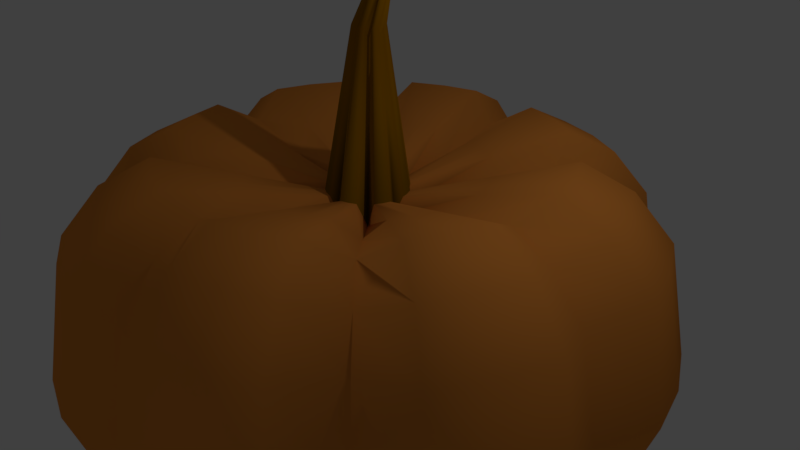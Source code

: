 # Source: pumpkin.blend  (saved by Blender 2.79.0; exported with 4.5.12 LTS)
import bpy
from mathutils import Matrix  # noqa: F401  (used for matrix-valued properties, if any)

bpy.ops.wm.read_factory_settings(use_empty=True)
scene = bpy.context.scene
scene.name = 'Scene'

# ---- collections
col_collection_1 = bpy.data.collections.new('Collection 1'); scene.collection.children.link(col_collection_1)

# ---- materials (node trees are filled in below, after node groups)
mat_orange = bpy.data.materials.new('Orange')
mat_orange.alpha_threshold = 0.0
mat_orange.use_transparent_shadow = False
mat_orange.diffuse_color = (0.8, 0.2735, 0.04544, 1.0)
mat_orange.roughness = 0.5
mat_tige = bpy.data.materials.new('Tige')
mat_tige.alpha_threshold = 0.0
mat_tige.use_transparent_shadow = False
mat_tige.diffuse_color = (0.3363, 0.1431, 0.0, 1.0)
mat_tige.roughness = 0.5

# ---- material node trees

# ---- world
world_world = bpy.data.worlds.new('World'); scene.world = world_world
world_world.color = (0.05088, 0.05088, 0.05088)
world_world.use_sun_shadow = False
world_world.sun_shadow_jitter_overblur = 0.0
world_world.cycles.sampling_method = 'MANUAL'

# ---- cameras
cam_camera = bpy.data.cameras.new('Camera')
cam_camera.clip_end = 100.0
cam_camera.lens = 35.0
cam_camera.sensor_width = 32.0
cam_camera.sensor_height = 18.0
cam_camera.ortho_scale = 7.314
cam_camera.dof.focus_distance = 0.0
cam_camera.dof.aperture_fstop = 128.0

# ---- lights
light_lamp = bpy.data.lights.new('Lamp', 'POINT')
light_lamp.transmission_factor = 0.0
light_lamp.cutoff_distance = 30.0
light_lamp.energy = 100.0
light_lamp.shadow_buffer_clip_start = 1.001
light_lamp.shadow_soft_size = 0.1
light_lamp.shadow_maximum_resolution = 0.006
light_lamp.use_absolute_resolution = True

# ---- meshes
me_sphere = bpy.data.meshes.new('Sphere')
me_sphere.from_pydata([(-0.007701, 0.008812, -0.7135), (0.03036, 0.1904, 0.6321), (0.1749, 0.9171, 0.8377), (0.2203, 1.145, 0.7218), (0.2569, 1.329, 0.4977), (0.2779, 1.435, -0.05791), (0.2409, 1.249, -0.6135), (0.2045, 1.066, -0.765), (0.1496, 0.79, -0.8894), (0.1096, 0.5887, -0.9818), (0.03036, 0.1904, -1.017), (0.06696, 0.1793, 0.6321), (0.3505, 0.8639, 0.8377), (0.4395, 1.079, 0.7218), (0.5112, 1.252, 0.4977), (0.5525, 1.351, -0.05791), (0.48, 1.176, -0.6135), (0.4085, 1.004, -0.765), (0.3009, 0.7441, -0.8894), (0.2224, 0.5545, -0.9818), (0.06696, 0.1793, -1.017), (0.1007, 0.1613, 0.6321), (0.5123, 0.7774, 0.8377), (0.6415, 0.9707, 0.7218), (0.7457, 1.127, 0.4977), (0.8055, 1.216, -0.05791), (0.7003, 1.059, -0.6135), (0.5965, 0.9034, -0.765), (0.4403, 0.6696, -0.8894), (0.3263, 0.499, -0.9818), (0.1007, 0.1613, -1.017), (0.1164, 0.1232, 0.5516), (0.5879, 0.5947, 0.7366), (0.7359, 0.7427, 0.6324), (0.8552, 0.862, 0.4306), (0.9237, 0.9305, -0.06932), (0.8032, 0.8099, -0.5693), (0.6844, 0.6912, -0.7056), (0.5054, 0.5122, -0.8176), (0.3749, 0.3816, -0.9007), (0.1164, 0.1232, -0.9325), (0.1545, 0.1075, 0.6321), (0.7706, 0.5191, 0.8377), (0.9639, 0.6483, 0.7218), (1.12, 0.7525, 0.4977), (1.209, 0.8123, -0.05791), (1.052, 0.707, -0.6135), (0.8966, 0.6033, -0.765), (0.6628, 0.4471, -0.8894), (0.4922, 0.3331, -0.9818), (0.1545, 0.1075, -1.017), (0.1725, 0.07374, 0.6321), (0.8571, 0.3573, 0.8377), (1.072, 0.4463, 0.7218), (1.245, 0.518, 0.4977), (1.345, 0.5593, -0.05791), (1.17, 0.4867, -0.6135), (0.9971, 0.4153, -0.765), (0.7373, 0.3077, -0.8894), (0.5477, 0.2292, -0.9818), (0.1725, 0.07374, -1.017), (0.1836, 0.03714, 0.6321), (0.9103, 0.1817, 0.8377), (1.138, 0.2271, 0.7218), (1.322, 0.2636, 0.4977), (1.428, 0.2847, -0.05791), (1.242, 0.2477, -0.6135), (1.059, 0.2113, -0.765), (0.7832, 0.1564, -0.8894), (0.582, 0.1164, -0.9818), (0.1836, 0.03714, -1.017), (0.1675, -0.0009213, 0.5502), (0.8329, -0.0009213, 0.7348), (1.042, -0.0009213, 0.6308), (1.21, -0.0009213, 0.4295), (1.307, -0.0009214, -0.06946), (1.137, -0.0009213, -0.5684), (0.969, -0.0009213, -0.7045), (0.7164, -0.0009213, -0.8161), (0.5322, -0.0009213, -0.8991), (0.1675, -0.0009213, -0.9308), (0.1836, -0.03898, 0.6321), (0.9103, -0.1835, 0.8377), (1.138, -0.2289, 0.7218), (1.322, -0.2655, 0.4977), (1.428, -0.2865, -0.05791), (1.242, -0.2495, -0.6135), (1.059, -0.2131, -0.765), (0.7832, -0.1582, -0.8894), (0.582, -0.1182, -0.9818), (0.1836, -0.03898, -1.017), (0.1725, -0.07558, 0.6321), (0.8571, -0.3591, 0.8377), (1.072, -0.4481, 0.7218), (1.245, -0.5199, 0.4977), (1.345, -0.5611, -0.05791), (1.17, -0.4886, -0.6135), (0.9971, -0.4171, -0.765), (0.7373, -0.3095, -0.8894), (0.5477, -0.231, -0.9818), (0.1725, -0.07558, -1.017), (0.1545, -0.1093, 0.6321), (0.7706, -0.521, 0.8377), (0.9639, -0.6502, 0.7218), (1.12, -0.7543, 0.4977), (1.209, -0.8142, -0.05791), (1.052, -0.7089, -0.6135), (0.8966, -0.6052, -0.765), (0.6628, -0.4489, -0.8894), (0.4922, -0.3349, -0.9818), (0.1545, -0.1093, -1.017), (0.1095, -0.1084, 0.5116), (0.5547, -0.5536, 0.6863), (0.6944, -0.6933, 0.5878), (0.8071, -0.806, 0.3973), (0.8718, -0.8707, -0.07475), (0.7579, -0.7568, -0.5468), (0.6458, -0.6447, -0.6756), (0.4768, -0.4757, -0.7813), (0.3535, -0.3524, -0.8598), (0.1095, -0.1084, -0.8898), (0.1007, -0.1631, 0.6321), (0.5123, -0.7792, 0.8377), (0.6415, -0.9726, 0.7218), (0.7457, -1.128, 0.4977), (0.8055, -1.218, -0.05791), (0.7003, -1.06, -0.6135), (0.5965, -0.9052, -0.765), (0.4403, -0.6714, -0.8894), (0.3263, -0.5008, -0.9818), (0.1007, -0.1631, -1.017), (0.06696, -0.1812, 0.6321), (0.3505, -0.8657, 0.8377), (0.4395, -1.081, 0.7218), (0.5112, -1.254, 0.4977), (0.5525, -1.353, -0.05791), (0.48, -1.178, -0.6135), (0.4085, -1.006, -0.765), (0.3009, -0.7459, -0.8894), (0.2224, -0.5564, -0.9818), (0.06696, -0.1812, -1.017), (0.03036, -0.1923, 0.6321), (0.1749, -0.919, 0.8377), (0.2203, -1.147, 0.7218), (0.2569, -1.331, 0.4977), (0.2779, -1.437, -0.05791), (0.2409, -1.251, -0.6135), (0.2045, -1.068, -0.765), (0.1496, -0.7918, -0.8894), (0.1096, -0.5906, -0.9818), (0.03036, -0.1923, -1.017), (-0.007701, -0.1806, 0.5684), (-0.007701, -0.8629, 0.7578), (-0.007701, -1.077, 0.651), (-0.007701, -1.25, 0.4446), (-0.007701, -1.349, -0.06699), (-0.007701, -1.174, -0.5786), (-0.007701, -1.002, -0.7181), (-0.007701, -0.7435, -0.8326), (-0.007701, -0.5546, -0.9177), (-0.007701, -0.1806, -0.9502), (-0.04576, -0.1923, 0.6321), (-0.1903, -0.919, 0.8377), (-0.2357, -1.147, 0.7218), (-0.2723, -1.331, 0.4977), (-0.2933, -1.437, -0.05791), (-0.2563, -1.251, -0.6135), (-0.2199, -1.068, -0.765), (-0.165, -0.7918, -0.8894), (-0.125, -0.5906, -0.9818), (-0.04576, -0.1923, -1.017), (-0.007701, 0.008811, 0.2556), (-0.08236, -0.1812, 0.6321), (-0.3659, -0.8657, 0.8377), (-0.4549, -1.081, 0.7218), (-0.5266, -1.254, 0.4977), (-0.5679, -1.353, -0.05791), (-0.4954, -1.178, -0.6135), (-0.4239, -1.006, -0.765), (-0.3163, -0.7459, -0.8894), (-0.2378, -0.5564, -0.9818), (-0.08236, -0.1812, -1.017), (-0.1161, -0.1631, 0.6321), (-0.5277, -0.7792, 0.8377), (-0.6569, -0.9726, 0.7218), (-0.7611, -1.128, 0.4977), (-0.8209, -1.218, -0.05791), (-0.7157, -1.06, -0.6135), (-0.612, -0.9052, -0.765), (-0.4557, -0.6714, -0.8894), (-0.3417, -0.5008, -0.9818), (-0.1161, -0.1631, -1.017), (-0.1318, -0.1251, 0.5516), (-0.6033, -0.5965, 0.7366), (-0.7513, -0.7445, 0.6324), (-0.8706, -0.8638, 0.4306), (-0.9391, -0.9324, -0.06932), (-0.8186, -0.8118, -0.5693), (-0.6998, -0.693, -0.7056), (-0.5208, -0.514, -0.8176), (-0.3903, -0.3835, -0.9007), (-0.1318, -0.1251, -0.9325), (-0.1699, -0.1093, 0.6321), (-0.786, -0.521, 0.8377), (-0.9793, -0.6502, 0.7218), (-1.135, -0.7543, 0.4977), (-1.225, -0.8142, -0.05791), (-1.067, -0.7089, -0.6135), (-0.912, -0.6052, -0.765), (-0.6782, -0.4489, -0.8894), (-0.5076, -0.3349, -0.9818), (-0.1699, -0.1093, -1.017), (-0.1879, -0.07558, 0.6321), (-0.8725, -0.3591, 0.8377), (-1.087, -0.4481, 0.7218), (-1.261, -0.5199, 0.4977), (-1.36, -0.5611, -0.05791), (-1.185, -0.4886, -0.6135), (-1.013, -0.4171, -0.765), (-0.7527, -0.3095, -0.8894), (-0.5632, -0.231, -0.9818), (-0.1879, -0.07558, -1.017), (-0.199, -0.03898, 0.6321), (-0.9257, -0.1835, 0.8377), (-1.154, -0.2289, 0.7218), (-1.338, -0.2655, 0.4977), (-1.443, -0.2865, -0.05791), (-1.258, -0.2495, -0.6135), (-1.074, -0.2131, -0.765), (-0.7986, -0.1582, -0.8894), (-0.5974, -0.1182, -0.9818), (-0.199, -0.03898, -1.017), (-0.1829, -0.0009213, 0.5502), (-0.8483, -0.0009212, 0.7348), (-1.057, -0.0009211, 0.6308), (-1.225, -0.000921, 0.4295), (-1.322, -0.000921, -0.06946), (-1.152, -0.0009211, -0.5684), (-0.9844, -0.0009211, -0.7045), (-0.7318, -0.0009212, -0.8161), (-0.5476, -0.0009212, -0.8991), (-0.1829, -0.0009213, -0.9308), (-0.199, 0.03714, 0.6321), (-0.9257, 0.1817, 0.8377), (-1.154, 0.2271, 0.7218), (-1.338, 0.2636, 0.4977), (-1.443, 0.2847, -0.05791), (-1.258, 0.2477, -0.6135), (-1.074, 0.2113, -0.765), (-0.7986, 0.1564, -0.8894), (-0.5974, 0.1164, -0.9818), (-0.199, 0.03714, -1.017), (-0.1879, 0.07374, 0.6321), (-0.8725, 0.3573, 0.8377), (-1.087, 0.4463, 0.7218), (-1.261, 0.518, 0.4977), (-1.36, 0.5593, -0.05791), (-1.185, 0.4867, -0.6135), (-1.013, 0.4153, -0.765), (-0.7527, 0.3077, -0.8894), (-0.5632, 0.2292, -0.9818), (-0.1879, 0.07374, -1.017), (-0.1699, 0.1075, 0.6321), (-0.786, 0.5191, 0.8377), (-0.9793, 0.6483, 0.7218), (-1.135, 0.7525, 0.4977), (-1.225, 0.8123, -0.05791), (-1.067, 0.707, -0.6135), (-0.912, 0.6033, -0.765), (-0.6782, 0.4471, -0.8894), (-0.5076, 0.3331, -0.9818), (-0.1699, 0.1075, -1.017), (-0.1249, 0.126, 0.5116), (-0.5701, 0.5712, 0.6863), (-0.7098, 0.7109, 0.5878), (-0.8225, 0.8236, 0.3973), (-0.8872, 0.8883, -0.07475), (-0.7733, 0.7744, -0.5468), (-0.6612, 0.6623, -0.6756), (-0.4922, 0.4933, -0.7813), (-0.3689, 0.37, -0.8598), (-0.1249, 0.126, -0.8898), (-0.1161, 0.1613, 0.6321), (-0.5277, 0.7774, 0.8377), (-0.6569, 0.9707, 0.7218), (-0.7611, 1.127, 0.4977), (-0.8209, 1.216, -0.05791), (-0.7157, 1.059, -0.6135), (-0.612, 0.9034, -0.765), (-0.4557, 0.6696, -0.8894), (-0.3417, 0.499, -0.9818), (-0.1161, 0.1613, -1.017), (-0.08236, 0.1793, 0.6321), (-0.3659, 0.8639, 0.8377), (-0.4549, 1.079, 0.7218), (-0.5266, 1.252, 0.4977), (-0.5679, 1.351, -0.05791), (-0.4954, 1.176, -0.6135), (-0.4239, 1.004, -0.765), (-0.3163, 0.7441, -0.8894), (-0.2378, 0.5545, -0.9818), (-0.08236, 0.1793, -1.017), (-0.04576, 0.1904, 0.6321), (-0.1903, 0.9171, 0.8377), (-0.2357, 1.145, 0.7218), (-0.2723, 1.329, 0.4977), (-0.2933, 1.435, -0.05791), (-0.2563, 1.249, -0.6135), (-0.2199, 1.066, -0.765), (-0.165, 0.79, -0.8894), (-0.125, 0.5887, -0.9818), (-0.04576, 0.1904, -1.017), (-0.007701, 0.1818, 0.541), (-0.007701, 0.8387, 0.7233), (-0.007701, 1.045, 0.6205), (-0.007701, 1.211, 0.4218), (-0.007701, 1.307, -0.07077), (-0.007701, 1.139, -0.5633), (-0.007701, 0.9731, -0.6977), (-0.007701, 0.7237, -0.8079), (-0.007701, 0.5418, -0.8898), (-0.007701, 0.1818, -0.9211), (0.1026, 0.5538, 0.7349), (-0.007701, 0.5102, 0.6321), (-0.2241, 0.5216, 0.7349), (-0.3219, 0.4693, 0.7349), (-0.118, 0.5538, 0.7349), (-0.4779, 0.3133, 0.7349), (-0.5302, 0.2155, 0.7349), (-0.3475, 0.3486, 0.5989), (-0.5156, -0.0009212, 0.6425), (-0.5624, -0.1113, 0.7349), (-0.5624, 0.1094, 0.7349), (-0.4779, -0.3151, 0.7349), (-0.3676, -0.3608, 0.6441), (-0.5302, -0.2174, 0.7349), (-0.2241, -0.5234, 0.7349), (-0.118, -0.5556, 0.7349), (-0.3219, -0.4712, 0.7349), (0.1026, -0.5556, 0.7349), (0.2087, -0.5234, 0.7349), (-0.007701, -0.5217, 0.6631), (0.3321, -0.331, 0.5989), (0.4625, -0.3151, 0.7349), (0.3065, -0.4712, 0.7349), (0.547, -0.1113, 0.7349), (0.5002, -0.0009213, 0.6425), (0.5148, -0.2174, 0.7349), (0.5148, 0.2155, 0.7349), (0.4625, 0.3133, 0.7349), (0.547, 0.1094, 0.7349), (0.3065, 0.4693, 0.7349), (0.2087, 0.5216, 0.7349), (0.3522, 0.359, 0.6441), (0.03815, 0.2296, -1.014), (0.08223, 0.2162, -1.014), (0.1229, 0.1945, -1.014), (0.1418, 0.1486, -0.9294), (0.1877, 0.1296, -1.014), (0.2094, 0.08901, -1.014), (0.2228, 0.04493, -1.014), (0.2033, -0.0009213, -0.9277), (0.2228, -0.04677, -1.014), (0.2094, -0.09085, -1.014), (0.1877, -0.1315, -1.014), (0.1335, -0.1324, -0.8868), (0.1229, -0.1963, -1.014), (0.08223, -0.218, -1.014), (0.03815, -0.2314, -1.014), (-0.007701, -0.2173, -0.9471), (-0.05355, -0.2314, -1.014), (-0.09763, -0.218, -1.014), (-0.1383, -0.1963, -1.014), (-0.1572, -0.1505, -0.9294), (-0.2031, -0.1315, -1.014), (-0.2248, -0.09085, -1.014), (-0.2382, -0.04677, -1.014), (-0.2187, -0.0009213, -0.9277), (-0.2382, 0.04493, -1.014), (-0.2248, 0.08901, -1.014), (-0.2031, 0.1296, -1.014), (-0.1489, 0.15, -0.8868), (-0.1383, 0.1945, -1.014), (-0.09763, 0.2162, -1.014), (-0.05355, 0.2296, -1.014), (-0.007701, 0.2172, -0.9181), (0.03815, 0.2296, -1.014), (0.08223, 0.2162, -1.014), (0.1229, 0.1945, -1.014), (0.1418, 0.1486, -0.9294), (0.1877, 0.1296, -1.014), (0.2094, 0.08901, -1.014), (0.2228, 0.04493, -1.014), (0.2033, -0.0009213, -0.9277), (0.2228, -0.04677, -1.014), (0.2094, -0.09085, -1.014), (0.1877, -0.1315, -1.014), (0.1335, -0.1324, -0.8868), (0.1229, -0.1963, -1.014), (0.08223, -0.218, -1.014), (0.03815, -0.2314, -1.014), (-0.007701, -0.2173, -0.9471), (-0.05355, -0.2314, -1.014), (-0.09763, -0.218, -1.014), (-0.1383, -0.1963, -1.014), (-0.1572, -0.1505, -0.9294), (-0.2031, -0.1315, -1.014), (-0.2248, -0.09085, -1.014), (-0.2382, -0.04677, -1.014), (-0.2187, -0.0009213, -0.9277), (-0.2382, 0.04493, -1.014), (-0.2248, 0.08901, -1.014), (-0.2031, 0.1296, -1.014), (-0.1489, 0.15, -0.8868), (-0.1383, 0.1945, -1.014), (-0.09763, 0.2162, -1.014), (-0.05355, 0.2296, -1.014), (-0.007701, 0.2172, -0.9181), (0.03105, 0.07362, 1.374), (0.04522, 0.06932, 1.374), (0.05829, 0.06234, 1.374), (0.06439, 0.04759, 1.343), (0.07913, 0.04149, 1.374), (0.08612, 0.02843, 1.374), (0.09042, 0.01425, 1.374), (0.08416, -0.0004903, 1.342), (0.09042, -0.01523, 1.374), (0.08612, -0.02941, 1.374), (0.07913, -0.04247, 1.374), (0.06171, -0.04212, 1.327), (0.05829, -0.06332, 1.374), (0.04522, -0.0703, 1.374), (0.03105, -0.0746, 1.374), (0.01631, -0.07007, 1.349), (0.001564, -0.0746, 1.374), (-0.01261, -0.0703, 1.374), (-0.02567, -0.06332, 1.374), (-0.03178, -0.04857, 1.343), (-0.04652, -0.04247, 1.374), (-0.05351, -0.02941, 1.374), (-0.05781, -0.01523, 1.374), (-0.05155, -0.0004903, 1.342), (-0.05781, 0.01425, 1.374), (-0.05351, 0.02843, 1.374), (-0.04652, 0.04149, 1.374), (-0.02909, 0.04868, 1.327), (-0.02567, 0.06234, 1.374), (-0.01261, 0.06932, 1.374), (0.001564, 0.07362, 1.374), (0.01631, 0.07027, 1.339), (0.0935, 0.05676, 1.563), (0.1024, 0.05407, 1.563), (0.1105, 0.04971, 1.563), (0.1143, 0.0405, 1.543), (0.1235, 0.03668, 1.563), (0.1279, 0.02852, 1.563), (0.1306, 0.01966, 1.563), (0.1267, 0.01045, 1.543), (0.1306, 0.001241, 1.563), (0.1279, -0.007616, 1.563), (0.1235, -0.01578, 1.563), (0.1127, -0.01556, 1.533), (0.1105, -0.02881, 1.563), (0.1024, -0.03317, 1.563), (0.0935, -0.03586, 1.563), (0.08429, -0.03303, 1.547), (0.07508, -0.03586, 1.563), (0.06622, -0.03317, 1.563), (0.05806, -0.02881, 1.563), (0.05424, -0.01959, 1.543), (0.04503, -0.01578, 1.563), (0.04067, -0.007616, 1.563), (0.03798, 0.001241, 1.563), (0.04189, 0.01045, 1.543), (0.03798, 0.01966, 1.563), (0.04067, 0.02852, 1.563), (0.04503, 0.03668, 1.563), (0.05592, 0.04118, 1.533), (0.05806, 0.04971, 1.563), (0.06622, 0.05407, 1.563), (0.07508, 0.05676, 1.563), (0.08429, 0.05467, 1.541)], [], [(314, 313, 2, 3), (318, 317, 6, 7), (315, 314, 3, 4), (319, 318, 7, 8), (320, 319, 8, 9), (417, 320, 9, 386), (312, 171, 1), (0, 321, 10), (3, 2, 12, 13), (7, 6, 16, 17), (4, 3, 13, 14), (8, 7, 17, 18), (9, 8, 18, 19), (386, 9, 19, 387), (1, 171, 11), (0, 10, 20), (387, 19, 29, 388), (11, 171, 21), (0, 20, 30), (13, 12, 22, 23), (17, 16, 26, 27), (14, 13, 23, 24), (18, 17, 27, 28), (19, 18, 28, 29), (23, 22, 32, 33), (27, 26, 36, 37), (24, 23, 33, 34), (28, 27, 37, 38), (29, 28, 38, 39), (388, 29, 39, 389), (21, 171, 31), (0, 30, 40), (389, 39, 49, 390), (31, 171, 41), (0, 40, 50), (33, 32, 42, 43), (37, 36, 46, 47), (34, 33, 43, 44), (38, 37, 47, 48), (39, 38, 48, 49), (43, 42, 52, 53), (47, 46, 56, 57), (44, 43, 53, 54), (48, 47, 57, 58), (49, 48, 58, 59), (390, 49, 59, 391), (41, 171, 51), (0, 50, 60), (51, 171, 61), (0, 60, 70), (53, 52, 62, 63), (57, 56, 66, 67), (54, 53, 63, 64), (58, 57, 67, 68), (59, 58, 68, 69), (391, 59, 69, 392), (67, 66, 76, 77), (64, 63, 73, 74), (68, 67, 77, 78), (69, 68, 78, 79), (392, 69, 79, 393), (61, 171, 71), (0, 70, 80), (63, 62, 72, 73), (0, 80, 90), (73, 72, 82, 83), (77, 76, 86, 87), (74, 73, 83, 84), (78, 77, 87, 88), (79, 78, 88, 89), (393, 79, 89, 394), (71, 171, 81), (88, 87, 97, 98), (89, 88, 98, 99), (394, 89, 99, 395), (81, 171, 91), (0, 90, 100), (83, 82, 92, 93), (87, 86, 96, 97), (84, 83, 93, 94), (14, 15, 5, 4), (93, 92, 102, 103), (97, 96, 106, 107), (94, 93, 103, 104), (98, 97, 107, 108), (99, 98, 108, 109), (395, 99, 109, 396), (91, 171, 101), (0, 100, 110), (109, 108, 118, 119), (396, 109, 119, 397), (101, 171, 111), (0, 110, 120), (24, 25, 15, 14), (34, 35, 25, 24), (44, 45, 35, 34), (103, 102, 112, 113), (107, 106, 116, 117), (104, 103, 113, 114), (108, 107, 117, 118), (64, 65, 55, 54), (74, 75, 65, 64), (113, 112, 122, 123), (117, 116, 126, 127), (114, 113, 123, 124), (118, 117, 127, 128), (119, 118, 128, 129), (397, 119, 129, 398), (111, 171, 121), (0, 120, 130), (54, 55, 45, 44), (129, 128, 138, 139), (398, 129, 139, 399), (121, 171, 131), (0, 130, 140), (84, 85, 75, 74), (94, 95, 85, 84), (104, 105, 95, 94), (123, 122, 132, 133), (127, 126, 136, 137), (124, 123, 133, 134), (128, 127, 137, 138), (134, 135, 125, 124), (133, 132, 142, 143), (137, 136, 146, 147), (134, 133, 143, 144), (138, 137, 147, 148), (139, 138, 148, 149), (399, 139, 149, 400), (131, 171, 141), (0, 140, 150), (114, 115, 105, 104), (124, 125, 115, 114), (400, 149, 159, 401), (141, 171, 151), (0, 150, 160), (144, 145, 135, 134), (154, 155, 145, 144), (164, 165, 155, 154), (143, 142, 152, 153), (147, 146, 156, 157), (144, 143, 153, 154), (148, 147, 157, 158), (149, 148, 158, 159), (195, 196, 186, 185), (153, 152, 162, 163), (157, 156, 166, 167), (154, 153, 163, 164), (158, 157, 167, 168), (159, 158, 168, 169), (401, 159, 169, 402), (151, 171, 161), (0, 160, 170), (175, 176, 165, 164), (322, 1, 11, 352), (185, 186, 176, 175), (323, 312, 1, 322), (402, 169, 180, 403), (161, 171, 172), (0, 170, 181), (205, 206, 196, 195), (326, 302, 312, 323), (215, 216, 206, 205), (324, 292, 302, 326), (225, 226, 216, 215), (163, 162, 173, 174), (167, 166, 177, 178), (164, 163, 174, 175), (168, 167, 178, 179), (169, 168, 179, 180), (178, 177, 187, 188), (175, 174, 184, 185), (179, 178, 188, 189), (180, 179, 189, 190), (403, 180, 190, 404), (172, 171, 182), (0, 181, 191), (235, 236, 226, 225), (325, 282, 292, 324), (245, 246, 236, 235), (329, 272, 282, 325), (255, 256, 246, 245), (174, 173, 183, 184), (182, 171, 192), (0, 191, 201), (265, 266, 256, 255), (327, 262, 272, 329), (275, 276, 266, 265), (328, 252, 262, 327), (285, 286, 276, 275), (184, 183, 193, 194), (188, 187, 197, 198), (185, 184, 194, 195), (189, 188, 198, 199), (190, 189, 199, 200), (404, 190, 200, 405), (195, 194, 204, 205), (199, 198, 208, 209), (200, 199, 209, 210), (405, 200, 210, 406), (192, 171, 202), (0, 201, 211), (295, 296, 286, 285), (332, 242, 252, 328), (305, 306, 296, 295), (330, 232, 242, 332), (315, 316, 306, 305), (194, 193, 203, 204), (198, 197, 207, 208), (4, 5, 316, 315), (331, 222, 232, 330), (6, 5, 15, 16), (335, 212, 222, 331), (317, 316, 5, 6), (204, 203, 213, 214), (208, 207, 217, 218), (205, 204, 214, 215), (209, 208, 218, 219), (210, 209, 219, 220), (406, 210, 220, 407), (202, 171, 212), (0, 211, 221), (219, 218, 228, 229), (220, 219, 229, 230), (407, 220, 230, 408), (212, 171, 222), (0, 221, 231), (307, 306, 316, 317), (333, 202, 212, 335), (297, 296, 306, 307), (334, 192, 202, 333), (287, 286, 296, 297), (214, 213, 223, 224), (218, 217, 227, 228), (215, 214, 224, 225), (338, 182, 192, 334), (267, 266, 276, 277), (336, 172, 182, 338), (257, 256, 266, 267), (224, 223, 233, 234), (228, 227, 237, 238), (225, 224, 234, 235), (229, 228, 238, 239), (230, 229, 239, 240), (408, 230, 240, 409), (222, 171, 232), (0, 231, 241), (277, 276, 286, 287), (240, 239, 249, 250), (409, 240, 250, 410), (232, 171, 242), (0, 241, 251), (247, 246, 256, 257), (337, 161, 172, 336), (237, 236, 246, 247), (341, 151, 161, 337), (227, 226, 236, 237), (234, 233, 243, 244), (238, 237, 247, 248), (235, 234, 244, 245), (239, 238, 248, 249), (207, 206, 216, 217), (340, 131, 141, 339), (197, 196, 206, 207), (244, 243, 253, 254), (248, 247, 257, 258), (245, 244, 254, 255), (249, 248, 258, 259), (250, 249, 259, 260), (410, 250, 260, 411), (242, 171, 252), (0, 251, 261), (217, 216, 226, 227), (339, 141, 151, 341), (260, 259, 269, 270), (411, 260, 270, 412), (252, 171, 262), (0, 261, 271), (187, 186, 196, 197), (344, 121, 131, 340), (177, 176, 186, 187), (342, 111, 121, 344), (166, 165, 176, 177), (254, 253, 263, 264), (258, 257, 267, 268), (255, 254, 264, 265), (259, 258, 268, 269), (136, 135, 145, 146), (264, 263, 273, 274), (268, 267, 277, 278), (265, 264, 274, 275), (269, 268, 278, 279), (270, 269, 279, 280), (412, 270, 280, 413), (262, 171, 272), (0, 271, 281), (156, 155, 165, 166), (343, 101, 111, 342), (146, 145, 155, 156), (347, 91, 101, 343), (413, 280, 290, 414), (272, 171, 282), (0, 281, 291), (126, 125, 135, 136), (345, 81, 91, 347), (116, 115, 125, 126), (346, 71, 81, 345), (106, 105, 115, 116), (274, 273, 283, 284), (278, 277, 287, 288), (275, 274, 284, 285), (279, 278, 288, 289), (280, 279, 289, 290), (284, 283, 293, 294), (288, 287, 297, 298), (285, 284, 294, 295), (289, 288, 298, 299), (290, 289, 299, 300), (414, 290, 300, 415), (282, 171, 292), (0, 291, 301), (96, 95, 105, 106), (350, 61, 71, 346), (86, 85, 95, 96), (348, 51, 61, 350), (76, 75, 85, 86), (292, 171, 302), (0, 301, 311), (66, 65, 75, 76), (349, 41, 51, 348), (56, 55, 65, 66), (353, 31, 41, 349), (46, 45, 55, 56), (294, 293, 303, 304), (298, 297, 307, 308), (295, 294, 304, 305), (299, 298, 308, 309), (300, 299, 309, 310), (415, 300, 310, 416), (308, 307, 317, 318), (305, 304, 314, 315), (309, 308, 318, 319), (310, 309, 319, 320), (416, 310, 320, 417), (302, 171, 312), (0, 311, 321), (36, 35, 45, 46), (351, 21, 31, 353), (26, 25, 35, 36), (352, 11, 21, 351), (16, 15, 25, 26), (304, 303, 313, 314), (12, 352, 351, 22), (22, 351, 353, 32), (32, 353, 349, 42), (42, 349, 348, 52), (52, 348, 350, 62), (62, 350, 346, 72), (72, 346, 345, 82), (82, 345, 347, 92), (92, 347, 343, 102), (102, 343, 342, 112), (112, 342, 344, 122), (122, 344, 340, 132), (142, 339, 341, 152), (132, 340, 339, 142), (152, 341, 337, 162), (162, 337, 336, 173), (173, 336, 338, 183), (183, 338, 334, 193), (193, 334, 333, 203), (203, 333, 335, 213), (213, 335, 331, 223), (223, 331, 330, 233), (233, 330, 332, 243), (243, 332, 328, 253), (253, 328, 327, 263), (263, 327, 329, 273), (273, 329, 325, 283), (283, 325, 324, 293), (293, 324, 326, 303), (303, 326, 323, 313), (313, 323, 322, 2), (2, 322, 352, 12), (311, 384, 385, 321), (301, 383, 384, 311), (291, 382, 383, 301), (281, 381, 382, 291), (271, 380, 381, 281), (261, 379, 380, 271), (251, 378, 379, 261), (241, 377, 378, 251), (231, 376, 377, 241), (221, 375, 376, 231), (211, 374, 375, 221), (201, 373, 374, 211), (191, 372, 373, 201), (181, 371, 372, 191), (170, 370, 371, 181), (160, 369, 370, 170), (150, 368, 369, 160), (140, 367, 368, 150), (130, 366, 367, 140), (120, 365, 366, 130), (110, 364, 365, 120), (100, 363, 364, 110), (90, 362, 363, 100), (80, 361, 362, 90), (70, 360, 361, 80), (60, 359, 360, 70), (50, 358, 359, 60), (40, 357, 358, 50), (30, 356, 357, 40), (20, 355, 356, 30), (10, 354, 355, 20), (321, 385, 354, 10), (384, 416, 417, 385), (383, 415, 416, 384), (382, 414, 415, 383), (381, 413, 414, 382), (380, 412, 413, 381), (379, 411, 412, 380), (378, 410, 411, 379), (377, 409, 410, 378), (376, 408, 409, 377), (375, 407, 408, 376), (374, 406, 407, 375), (373, 405, 406, 374), (372, 404, 405, 373), (371, 403, 404, 372), (370, 402, 403, 371), (369, 401, 402, 370), (368, 400, 401, 369), (367, 399, 400, 368), (366, 398, 399, 367), (365, 397, 398, 366), (364, 396, 397, 365), (363, 395, 396, 364), (362, 394, 395, 363), (361, 393, 394, 362), (360, 392, 393, 361), (359, 391, 392, 360), (358, 390, 391, 359), (357, 389, 390, 358), (356, 388, 389, 357), (355, 387, 388, 356), (354, 386, 387, 355), (385, 417, 386, 354), (111, 101, 428, 429), (172, 161, 434, 435), (21, 11, 419, 420), (262, 444, 445, 272), (302, 448, 449, 312), (51, 41, 422, 423), (81, 71, 425, 426), (222, 440, 441, 232), (161, 151, 433, 434), (131, 121, 430, 431), (232, 441, 442, 242), (11, 1, 418, 419), (272, 445, 446, 282), (101, 91, 427, 428), (71, 61, 424, 425), (1, 312, 449, 418), (192, 182, 436, 437), (202, 192, 437, 438), (121, 111, 429, 430), (41, 31, 421, 422), (282, 446, 447, 292), (151, 141, 432, 433), (182, 172, 435, 436), (242, 442, 443, 252), (91, 81, 426, 427), (61, 51, 423, 424), (31, 21, 420, 421), (292, 447, 448, 302), (212, 202, 438, 439), (212, 439, 440, 222), (252, 443, 444, 262), (141, 131, 431, 432), (442, 441, 473, 474), (451, 450, 481, 480, 479, 478, 477, 476, 475, 474, 473, 472, 471, 470, 469, 468, 467, 466, 465, 464, 463, 462, 461, 460, 459, 458, 457, 456, 455, 454, 453, 452), (429, 428, 460, 461), (443, 442, 474, 475), (430, 429, 461, 462), (444, 443, 475, 476), (431, 430, 462, 463), (445, 444, 476, 477), (432, 431, 463, 464), (419, 418, 450, 451), (446, 445, 477, 478), (433, 432, 464, 465), (420, 419, 451, 452), (447, 446, 478, 479), (434, 433, 465, 466), (421, 420, 452, 453), (448, 447, 479, 480), (435, 434, 466, 467), (422, 421, 453, 454), (449, 448, 480, 481), (436, 435, 467, 468), (423, 422, 454, 455), (418, 449, 481, 450), (437, 436, 468, 469), (424, 423, 455, 456), (438, 437, 469, 470), (425, 424, 456, 457), (439, 438, 470, 471), (426, 425, 457, 458), (440, 439, 471, 472), (427, 426, 458, 459), (441, 440, 472, 473), (428, 427, 459, 460)])
me_sphere.polygons.foreach_set('use_smooth', [True] * 513)
me_sphere.polygons.foreach_set('material_index', [0, 0, 0, 0, 0, 0, 0, 0, 0, 0, 0, 0, 0, 0, 0, 0, 0, 0, 0, 0, 0, 0, 0, 0, 0, 0, 0, 0, 0, 0, 0, 0, 0, 0, 0, 0, 0, 0, 0, 0, 0, 0, 0, 0, 0, 0, 0, 0, 0, 0, 0, 0, 0, 0, 0, 0, 0, 0, 0, 0, 0, 0, 0, 0, 0, 0, 0, 0, 0, 0, 0, 0, 0, 0, 0, 0, 0, 0, 0, 0, 0, 0, 0, 0, 0, 0, 0, 0, 0, 0, 0, 0, 0, 0, 0, 0, 0, 0, 0, 0, 0, 0, 0, 0, 0, 0, 0, 0, 0, 0, 0, 0, 0, 0, 0, 0, 0, 0, 0, 0, 0, 0, 0, 0, 0, 0, 0, 0, 0, 0, 0, 0, 0, 0, 0, 0, 0, 0, 0, 0, 0, 0, 0, 0, 0, 0, 0, 0, 0, 0, 0, 0, 0, 0, 0, 0, 0, 0, 0, 0, 0, 0, 0, 0, 0, 0, 0, 0, 0, 0, 0, 0, 0, 0, 0, 0, 0, 0, 0, 0, 0, 0, 0, 0, 0, 0, 0, 0, 0, 0, 0, 0, 0, 0, 0, 0, 0, 0, 0, 0, 0, 0, 0, 0, 0, 0, 0, 0, 0, 0, 0, 0, 0, 0, 0, 0, 0, 0, 0, 0, 0, 0, 0, 0, 0, 0, 0, 0, 0, 0, 0, 0, 0, 0, 0, 0, 0, 0, 0, 0, 0, 0, 0, 0, 0, 0, 0, 0, 0, 0, 0, 0, 0, 0, 0, 0, 0, 0, 0, 0, 0, 0, 0, 0, 0, 0, 0, 0, 0, 0, 0, 0, 0, 0, 0, 0, 0, 0, 0, 0, 0, 0, 0, 0, 0, 0, 0, 0, 0, 0, 0, 0, 0, 0, 0, 0, 0, 0, 0, 0, 0, 0, 0, 0, 0, 0, 0, 0, 0, 0, 0, 0, 0, 0, 0, 0, 0, 0, 0, 0, 0, 0, 0, 0, 0, 0, 0, 0, 0, 0, 0, 0, 0, 0, 0, 0, 0, 0, 0, 0, 0, 0, 0, 0, 0, 0, 0, 0, 0, 0, 0, 0, 0, 0, 0, 0, 0, 0, 0, 0, 0, 0, 0, 0, 0, 0, 0, 0, 0, 0, 0, 0, 0, 0, 0, 0, 0, 0, 0, 0, 0, 0, 0, 0, 0, 0, 0, 0, 0, 0, 0, 0, 0, 0, 0, 0, 0, 0, 0, 0, 0, 0, 0, 0, 0, 0, 0, 0, 0, 0, 0, 0, 0, 0, 0, 0, 0, 0, 0, 0, 0, 0, 0, 0, 0, 0, 0, 0, 0, 0, 0, 0, 0, 0, 0, 0, 0, 0, 0, 0, 0, 0, 0, 0, 0, 0, 0, 0, 1, 1, 1, 1, 1, 1, 1, 1, 1, 1, 1, 1, 1, 1, 1, 1, 1, 1, 1, 1, 1, 1, 1, 1, 1, 1, 1, 1, 1, 1, 1, 1, 1, 1, 1, 1, 1, 1, 1, 1, 1, 1, 1, 1, 1, 1, 1, 1, 1, 1, 1, 1, 1, 1, 1, 1, 1, 1, 1, 1, 1, 1, 1, 1, 1])
me_sphere.materials.append(mat_orange)
me_sphere.materials.append(mat_tige)
me_sphere.use_remesh_preserve_volume = False
me_sphere.use_remesh_preserve_attributes = False
me_sphere.use_mirror_vertex_groups = False
me_sphere.update()

# ---- objects
ob_pumpkin = bpy.data.objects.new('Pumpkin', me_sphere)
ob_lamp = bpy.data.objects.new('Lamp', light_lamp)
ob_camera = bpy.data.objects.new('Camera', cam_camera)

# ---- transforms, parenting, visibility, modifiers, constraints
ob_pumpkin.location = (0.02102, 0.002513, -0.7765)
ob_pumpkin.scale = (2.729, 2.729, 2.729)
ob_pumpkin.lineart.crease_threshold = 0.0
ob_lamp.location = (4.076, 1.005, 5.904)
ob_lamp.rotation_euler = (0.6503, 0.05522, 1.866)
ob_lamp.lock_rotations_4d = False
ob_lamp.empty_display_type = 'ARROWS'
ob_lamp.color = (0.0, 0.0, 0.0, 0.0)
ob_lamp.lineart.crease_threshold = 0.0
ob_camera.location = (7.481, -6.508, 5.344)
ob_camera.rotation_euler = (1.109, 0.0, 0.8149)
ob_camera.lock_rotations_4d = False
ob_camera.empty_display_type = 'ARROWS'
ob_camera.color = (0.0, 0.0, 0.0, 0.0)
ob_camera.display_type = 'WIRE'
ob_camera.lineart.crease_threshold = 0.0

# ---- collection membership
col_collection_1.objects.link(ob_pumpkin)
col_collection_1.objects.link(ob_lamp)
col_collection_1.objects.link(ob_camera)

# ---- scene / render settings (as saved in the file)
scene.camera = ob_camera
scene.frame_start = 1; scene.frame_end = 250; scene.frame_set(1)
scene.render.engine = 'BLENDER_EEVEE_NEXT'
scene.render.resolution_percentage = 50
scene.render.dither_intensity = 0.0
scene.cycles.use_denoising = False
scene.cycles.samples = 128
scene.cycles.sampling_pattern = 'TABULATED_SOBOL'
scene.cycles.use_adaptive_sampling = False
scene.cycles.use_light_tree = False
scene.cycles.blur_glossy = 0.0
scene.cycles.sample_clamp_indirect = 0.0
scene.view_settings.view_transform = 'Standard'
bpy.context.view_layer.update()
